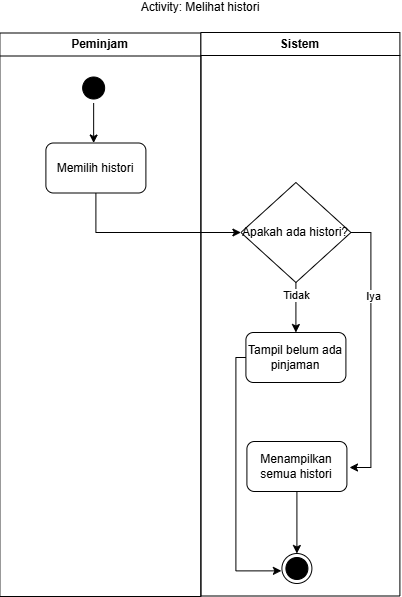

The diagram above was exported from draw.io. Its source (the exported page's mxGraphModel, read from the mxfile embedded in the PNG):
<mxGraphModel dx="245" dy="236" grid="1" gridSize="10" guides="1" tooltips="1" connect="1" arrows="1" fold="1" page="1" pageScale="1" pageWidth="850" pageHeight="1100" math="0" shadow="0">
  <root>
    <mxCell id="0" />
    <mxCell id="1" parent="0" />
    <mxCell id="PZH1jpqzAq_OOHvyngqn-29" edge="1" parent="1" style="rounded=0;orthogonalLoop=1;jettySize=auto;html=1;entryX=0;entryY=0.5;entryDx=0;entryDy=0;">
      <mxGeometry relative="1" as="geometry">
        <mxPoint x="465.01" y="495" as="targetPoint" />
      </mxGeometry>
    </mxCell>
    <mxCell id="PZH1jpqzAq_OOHvyngqn-31" edge="1" parent="1" style="edgeStyle=orthogonalEdgeStyle;rounded=0;orthogonalLoop=1;jettySize=auto;html=1;entryX=0;entryY=0.5;entryDx=0;entryDy=0;">
      <mxGeometry relative="1" as="geometry">
        <mxPoint x="376.5" y="706" as="sourcePoint" />
      </mxGeometry>
    </mxCell>
    <mxCell id="PZH1jpqzAq_OOHvyngqn-75" edge="1" parent="1" style="rounded=0;orthogonalLoop=1;jettySize=auto;html=1;entryX=0;entryY=0.5;entryDx=0;entryDy=0;">
      <mxGeometry relative="1" as="geometry">
        <mxPoint x="1062.01" y="635.3333435058594" as="targetPoint" />
      </mxGeometry>
    </mxCell>
    <mxCell id="PZH1jpqzAq_OOHvyngqn-77" edge="1" parent="1" style="edgeStyle=orthogonalEdgeStyle;rounded=0;orthogonalLoop=1;jettySize=auto;html=1;entryX=0;entryY=0.5;entryDx=0;entryDy=0;">
      <mxGeometry relative="1" as="geometry">
        <mxPoint x="973.5" y="846.3333435058594" as="sourcePoint" />
      </mxGeometry>
    </mxCell>
    <mxCell id="29" parent="1" style="swimlane;whiteSpace=wrap;html=1;" value="Peminjam" vertex="1">
      <mxGeometry height="563.5" width="201" x="236" y="76.5" as="geometry" />
    </mxCell>
    <mxCell id="30" edge="1" parent="29" source="31" style="edgeStyle=orthogonalEdgeStyle;rounded=0;orthogonalLoop=1;jettySize=auto;html=1;entryX=0.5;entryY=0;entryDx=0;entryDy=0;endArrow=classic;endFill=1;">
      <mxGeometry relative="1" as="geometry">
        <mxPoint x="93.75" y="110" as="targetPoint" />
      </mxGeometry>
    </mxCell>
    <mxCell id="31" parent="29" style="ellipse;html=1;shape=startState;fillColor=#000000;strokeColor=#000000;" value="" vertex="1">
      <mxGeometry height="30" width="30" x="78.75" y="40" as="geometry" />
    </mxCell>
    <mxCell id="33" parent="29" style="html=1;dashed=0;whiteSpace=wrap;rounded=1;" value="Memilih histori" vertex="1">
      <mxGeometry height="50" width="100" x="46" y="110" as="geometry" />
    </mxCell>
    <mxCell id="34" edge="1" parent="29" style="edgeStyle=orthogonalEdgeStyle;rounded=0;orthogonalLoop=1;jettySize=auto;html=1;">
      <mxGeometry relative="1" as="geometry">
        <mxPoint x="93.75" y="339.5" as="sourcePoint" />
      </mxGeometry>
    </mxCell>
    <mxCell id="35" edge="1" parent="29" style="edgeStyle=orthogonalEdgeStyle;rounded=0;orthogonalLoop=1;jettySize=auto;html=1;">
      <mxGeometry relative="1" as="geometry">
        <mxPoint x="93.74999999999977" y="388.75" as="sourcePoint" />
      </mxGeometry>
    </mxCell>
    <mxCell id="36" edge="1" parent="29" style="edgeStyle=orthogonalEdgeStyle;rounded=0;orthogonalLoop=1;jettySize=auto;html=1;">
      <mxGeometry relative="1" as="geometry">
        <mxPoint x="100.5" y="549.5" as="sourcePoint" />
      </mxGeometry>
    </mxCell>
    <mxCell id="37" parent="1" style="swimlane;whiteSpace=wrap;html=1;swimlaneLine=1;" value="Sistem" vertex="1">
      <mxGeometry height="563.5" width="199" x="437" y="76" as="geometry" />
    </mxCell>
    <mxCell id="38" edge="1" parent="37" style="edgeStyle=orthogonalEdgeStyle;rounded=0;orthogonalLoop=1;jettySize=auto;html=1;entryX=0.5;entryY=0;entryDx=0;entryDy=0;">
      <mxGeometry relative="1" as="geometry">
        <mxPoint x="100.00999999999999" y="320" as="sourcePoint" />
      </mxGeometry>
    </mxCell>
    <mxCell id="40" edge="1" parent="37" source="44" style="edgeStyle=orthogonalEdgeStyle;rounded=0;orthogonalLoop=1;jettySize=auto;html=1;entryX=0.5;entryY=0;entryDx=0;entryDy=0;" target="47">
      <mxGeometry relative="1" as="geometry" />
    </mxCell>
    <mxCell id="41" connectable="0" parent="40" style="edgeLabel;html=1;align=center;verticalAlign=middle;resizable=0;points=[];" value="Tidak" vertex="1">
      <mxGeometry relative="1" x="-0.4959" as="geometry">
        <mxPoint as="offset" />
      </mxGeometry>
    </mxCell>
    <mxCell id="42" edge="1" parent="37" source="44" style="edgeStyle=orthogonalEdgeStyle;rounded=0;orthogonalLoop=1;jettySize=auto;html=1;entryX=1.026;entryY=0.52;entryDx=0;entryDy=0;entryPerimeter=0;" target="65">
      <mxGeometry relative="1" as="geometry">
        <Array as="points">
          <mxPoint x="170" y="200" />
          <mxPoint x="170" y="435" />
        </Array>
        <mxPoint x="149.5" y="435" as="targetPoint" />
      </mxGeometry>
    </mxCell>
    <mxCell id="43" connectable="0" parent="42" style="edgeLabel;html=1;align=center;verticalAlign=middle;resizable=0;points=[];" value="Iya" vertex="1">
      <mxGeometry relative="1" x="-0.9082" y="2" as="geometry">
        <mxPoint x="10" y="66" as="offset" />
      </mxGeometry>
    </mxCell>
    <mxCell id="44" parent="37" style="rhombus;whiteSpace=wrap;html=1;fontColor=#000000;fillColor=#FFFFFF;strokeColor=#000000;" value="Apakah ada histori?" vertex="1">
      <mxGeometry height="100" width="110.01" x="40" y="150" as="geometry" />
    </mxCell>
    <mxCell id="45" parent="37" style="ellipse;html=1;shape=endState;fillColor=#000000;strokeColor=#000000;" value="" vertex="1">
      <mxGeometry height="30" width="30" x="81.00999999999999" y="521" as="geometry" />
    </mxCell>
    <mxCell id="47" parent="37" style="html=1;dashed=0;whiteSpace=wrap;rounded=1;" value="Tampil belum ada pinjaman" vertex="1">
      <mxGeometry height="50" width="100" x="45.00999999999999" y="300" as="geometry" />
    </mxCell>
    <mxCell id="50" edge="1" parent="37" style="edgeStyle=orthogonalEdgeStyle;rounded=0;orthogonalLoop=1;jettySize=auto;html=1;entryX=0.5;entryY=0;entryDx=0;entryDy=0;">
      <mxGeometry relative="1" as="geometry">
        <mxPoint x="99.53846153846143" y="689.9604931020258" as="sourcePoint" />
      </mxGeometry>
    </mxCell>
    <mxCell id="51" connectable="0" parent="50" style="edgeLabel;html=1;align=center;verticalAlign=middle;resizable=0;points=[];" value="Iya" vertex="1">
      <mxGeometry relative="1" x="-0.4558" as="geometry">
        <mxPoint as="offset" />
      </mxGeometry>
    </mxCell>
    <mxCell id="68" edge="1" parent="37" source="65" style="edgeStyle=none;html=1;entryX=0.5;entryY=0;entryDx=0;entryDy=0;" target="45">
      <mxGeometry relative="1" as="geometry" />
    </mxCell>
    <mxCell id="65" parent="37" style="html=1;dashed=0;whiteSpace=wrap;rounded=1;" value="&lt;font&gt;Menampilkan semua histori&lt;/font&gt;" vertex="1">
      <mxGeometry height="50" width="100" x="46.00999999999999" y="409" as="geometry" />
    </mxCell>
    <mxCell id="71" edge="1" parent="37" source="47" style="edgeStyle=orthogonalEdgeStyle;html=1;entryX=-0.017;entryY=0.579;entryDx=0;entryDy=0;entryPerimeter=0;exitX=0;exitY=0.5;exitDx=0;exitDy=0;rounded=0;curved=0;" target="45">
      <mxGeometry relative="1" as="geometry" />
    </mxCell>
    <mxCell id="52" parent="1" style="text;html=1;whiteSpace=wrap;align=center;verticalAlign=middle;rounded=0;" value="Activity: Melihat histori" vertex="1">
      <mxGeometry height="10" width="290" x="292" y="46" as="geometry" />
    </mxCell>
    <mxCell id="55" edge="1" parent="1" source="33" style="edgeStyle=orthogonalEdgeStyle;rounded=0;orthogonalLoop=1;jettySize=auto;html=1;entryX=0;entryY=0.5;entryDx=0;entryDy=0;exitX=0.5;exitY=1;exitDx=0;exitDy=0;" target="44">
      <mxGeometry relative="1" as="geometry">
        <mxPoint x="487.01" y="281" as="targetPoint" />
      </mxGeometry>
    </mxCell>
  </root>
</mxGraphModel>